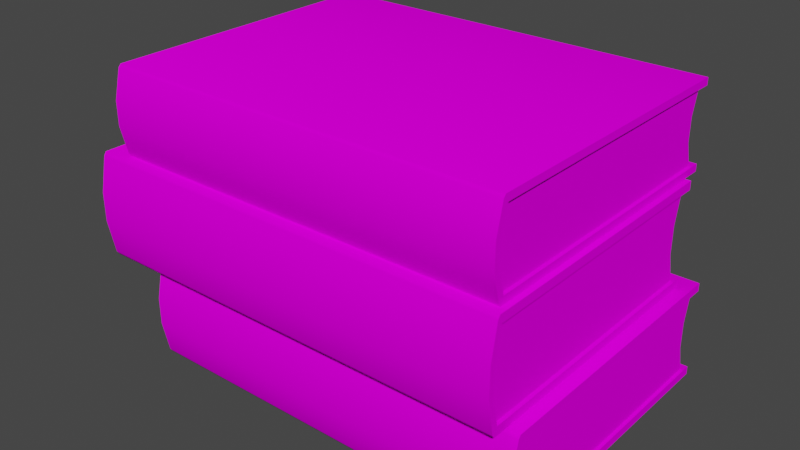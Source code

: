 # Source: 068_books_horizontal_reversed.blend  (saved by Blender 2.82.7; exported with 4.5.12 LTS)
import bpy
from mathutils import Matrix  # noqa: F401  (used for matrix-valued properties, if any)

bpy.ops.wm.read_factory_settings(use_empty=True)
scene = bpy.context.scene
scene.name = 'Scene'

# ---- collections
col_068_books_horizontal_reversed = bpy.data.collections.new('068_books_horizontal_reversed'); scene.collection.children.link(col_068_books_horizontal_reversed)

# ---- images (referenced by path relative to the original .blend; pixels are not part of the script)
import os
ASSET_DIR = os.environ.get("B2B_ASSET_DIR", "")  # directory of the original .blend (textures are referenced by path, not embedded)
HERE = os.path.dirname(os.path.abspath(__file__))  # packed textures are extracted next to this script under _unpacked/

def load_image(name, relpath, width, height, colorspace="sRGB"):
    """Load a texture the original file referenced (path relative to the .blend, or extracted next to this script)."""
    p = next((c for c in (os.path.join(HERE, relpath), os.path.join(ASSET_DIR, relpath)) if relpath and os.path.exists(c)), "")
    if p:
        img = bpy.data.images.load(p, check_existing=True)
        img.name = name
    else:  # same state as the original file: an image datablock whose file is absent (Cycles renders it pink)
        img = bpy.data.images.new(name, width, height)
        img.source = "FILE"
        img.filepath = "//" + (relpath or name)
    img.colorspace_settings.name = colorspace
    return img
img_books_png = load_image('Books.png', 'Textures/Books.png', 1024, 1024, 'sRGB')

# ---- materials (node trees are filled in below, after node groups)
mat_paper_001 = bpy.data.materials.new('paper.001')
mat_paper_001.use_transparent_shadow = False
mat_cover_005 = bpy.data.materials.new('cover.005')
mat_cover_005.use_transparent_shadow = False
mat_bookstextured = bpy.data.materials.new('BooksTextured')
mat_bookstextured.use_transparent_shadow = False

# ---- node groups
ng_auto_smooth = bpy.data.node_groups.new('Auto Smooth', 'GeometryNodeTree')
_s = ng_auto_smooth.interface.new_socket(name='Geometry', in_out='OUTPUT', socket_type='NodeSocketGeometry')
_s = ng_auto_smooth.interface.new_socket(name='Geometry', in_out='INPUT', socket_type='NodeSocketGeometry')
_s = ng_auto_smooth.interface.new_socket(name='Angle', in_out='INPUT', socket_type='NodeSocketFloat')
_s.subtype = 'ANGLE'
_s.min_value = 0.0
_s.max_value = 3.142
ng_auto_smooth.is_modifier = True
_N = ng_auto_smooth.nodes; _L = ng_auto_smooth.links
n0 = _N.new('NodeGroupOutput'); n0.name = 'Group Output'; n0.location = (480, -100)
n1 = _N.new('NodeGroupInput'); n1.name = 'Group Input'; n1.location = (-420, -300)
n2 = _N.new('NodeGroupInput'); n2.name = 'Group Input.001'; n2.location = (-60, -100)
n3 = _N.new('GeometryNodeSetShadeSmooth'); n3.name = 'Set Shade Smooth'; n3.location = (120, -100)
n3.domain = 'EDGE'
n4 = _N.new('GeometryNodeSetShadeSmooth'); n4.name = 'Set Shade Smooth.001'; n4.location = (300, -100)
n5 = _N.new('GeometryNodeInputMeshEdgeAngle'); n5.name = 'Edge Angle'; n5.location = (-420, -220)
n6 = _N.new('GeometryNodeInputEdgeSmooth'); n6.name = 'Is Edge Smooth'; n6.location = (-60, -160)
n7 = _N.new('GeometryNodeInputShadeSmooth'); n7.name = 'Is Face Smooth'; n7.location = (-240, -340)
n8 = _N.new('FunctionNodeBooleanMath'); n8.name = 'Boolean Math'; n8.location = (-60, -220)
n9 = _N.new('FunctionNodeCompare'); n9.name = 'Compare'; n9.location = (-240, -180)
n9.operation = 'LESS_EQUAL'
_L.new(n5.outputs[0], n9.inputs[0])
_L.new(n4.outputs[0], n0.inputs[0])
_L.new(n1.outputs[1], n9.inputs[1])
_L.new(n9.outputs[0], n8.inputs[0])
_L.new(n7.outputs[0], n8.inputs[1])
_L.new(n2.outputs[0], n3.inputs[0])
_L.new(n6.outputs[0], n3.inputs[1])
_L.new(n3.outputs[0], n4.inputs[0])
_L.new(n8.outputs[0], n3.inputs[2])
n0.is_active_output = True

# ---- material node trees
mat_paper_001.use_nodes = True; mat_paper_001.node_tree.nodes.clear()
_N = mat_paper_001.node_tree.nodes; _L = mat_paper_001.node_tree.links
n0 = _N.new('ShaderNodeOutputMaterial'); n0.name = 'Material Output'; n0.location = (300, 300)
n1 = _N.new('ShaderNodeBsdfPrincipled'); n1.name = 'Principled BSDF'; n1.location = (10, 300)
n1.distribution = 'GGX'
n1.subsurface_method = 'BURLEY'
n1.inputs[0].default_value = (0.855, 0.855, 0.855, 1.0)
n1.inputs[3].default_value = 1.45
n1.inputs[27].default_value = (0.0, 0.0, 0.0, 1.0)
n1.inputs[28].default_value = 1.0
_L.new(n1.outputs[0], n0.inputs[0])
n0.is_active_output = True
mat_cover_005.use_nodes = True; mat_cover_005.node_tree.nodes.clear()
_N = mat_cover_005.node_tree.nodes; _L = mat_cover_005.node_tree.links
n0 = _N.new('ShaderNodeOutputMaterial'); n0.name = 'Material Output'; n0.location = (300, 300)
n1 = _N.new('ShaderNodeBsdfPrincipled'); n1.name = 'Principled BSDF'; n1.location = (10, 300)
n1.distribution = 'GGX'
n1.subsurface_method = 'BURLEY'
n1.inputs[0].default_value = (0.016, 0.0137, 0.01161, 1.0)
n1.inputs[3].default_value = 1.45
n1.inputs[27].default_value = (0.0, 0.0, 0.0, 1.0)
n1.inputs[28].default_value = 1.0
_L.new(n1.outputs[0], n0.inputs[0])
n0.is_active_output = True
mat_bookstextured.use_nodes = True; mat_bookstextured.node_tree.nodes.clear()
_N = mat_bookstextured.node_tree.nodes; _L = mat_bookstextured.node_tree.links
n0 = _N.new('ShaderNodeOutputMaterial'); n0.name = 'Material Output'; n0.location = (300, 300)
n1 = _N.new('ShaderNodeBsdfPrincipled'); n1.name = 'Principled BSDF'; n1.location = (10, 300)
n1.distribution = 'GGX'
n1.subsurface_method = 'BURLEY'
n1.inputs[3].default_value = 1.45
n1.inputs[13].default_value = 0.0
n1.inputs[27].default_value = (0.0, 0.0, 0.0, 1.0)
n1.inputs[28].default_value = 1.0
n2 = _N.new('ShaderNodeTexImage'); n2.name = 'Image Texture'; n2.location = (-280, 275)
n2.image = img_books_png
_L.new(n1.outputs[0], n0.inputs[0])
_L.new(n2.outputs[0], n1.inputs[0])
n0.is_active_output = True

# ---- world
world_world = bpy.data.worlds.new('World'); scene.world = world_world
world_world.use_nodes = True; world_world.node_tree.nodes.clear()
_N = world_world.node_tree.nodes; _L = world_world.node_tree.links
n0 = _N.new('ShaderNodeOutputWorld'); n0.name = 'World Output'; n0.location = (300, 300)
n1 = _N.new('ShaderNodeBackground'); n1.name = 'Background'; n1.location = (10, 300)
n1.inputs[0].default_value = (0.05088, 0.05088, 0.05088, 1.0)
_L.new(n1.outputs[0], n0.inputs[0])
n0.is_active_output = True
world_world.color = (0.05088, 0.05088, 0.05088)
world_world.use_sun_shadow = False
world_world.sun_shadow_jitter_overblur = 0.0

# ---- meshes
me_plane_028 = bpy.data.meshes.new('Plane.028')
me_plane_028.from_pydata([(0.01117, 0.2202, 0.6721), (0.01117, 0.2202, -1.558e-05), (0.01117, -0.2697, 0.6721), (0.01117, -0.2697, -3.876e-10), (0.1226, 0.2202, 0.6721), (0.1226, 0.2202, -1.555e-05), (0.1226, -0.2697, 0.6721), (0.1226, -0.2697, 2.315e-08), (-3.252e-06, -0.2697, 0.6721), (-3.125e-06, -0.2697, -2.747e-09), (0.1338, -0.2697, 0.6721), (0.1338, -0.2697, 2.551e-08), (0.01195, -0.2535, 0.6674), (0.1218, -0.2535, 0.6674), (0.1218, -0.2535, 0.004686), (0.01195, -0.2535, 0.004686), (0.01195, 0.2203, 0.6674), (0.01195, 0.2203, 0.004686), (0.1218, 0.2203, 0.6674), (0.1218, 0.2203, 0.004686), (-3.252e-06, 0.226, 0.6721), (0.00447, 0.2299, 0.6721), (0.01117, 0.2202, 0.6721), (0.00447, 0.2299, -1.802e-09), (-3.321e-06, 0.226, -2.747e-09), (0.01117, 0.2202, -1.558e-05), (0.1293, 0.2299, 0.6721), (0.1338, 0.226, 0.6721), (0.1226, 0.2202, 0.6721), (0.1338, 0.226, 2.551e-08), (0.1293, 0.2299, 2.457e-08), (0.1226, 0.2202, -1.555e-05), (0.04831, 0.2317, -1.557e-05), (0.08546, 0.2317, -1.556e-05), (0.08546, 0.2317, 0.6721), (0.04831, 0.2317, 0.6721), (0.04857, -0.2421, 0.6674), (0.0852, -0.2421, 0.6674), (0.0852, -0.2421, 0.004686), (0.04857, -0.2421, 0.004686), (0.04857, 0.2318, 0.004686), (0.0852, 0.2318, 0.004686), (0.0852, 0.2318, 0.6674), (0.04857, 0.2318, 0.6674), (0.04831, 0.2414, 0.6721), (0.04831, 0.2414, 7.459e-09), (0.08546, 0.2414, 0.6721), (0.08546, 0.2414, 1.531e-08), (-3.188e-06, -0.2697, 0.336), (0.1338, -0.2697, 0.336), (0.01117, -0.2697, 0.336), (0.1226, -0.2697, 0.336), (0.01195, -0.2535, 0.336), (0.1218, -0.2535, 0.336), (-3.287e-06, 0.226, 0.336), (0.00447, 0.2299, 0.336), (0.1293, 0.2299, 0.336), (0.1338, 0.226, 0.336), (0.04857, -0.2421, 0.336), (0.0852, -0.2421, 0.336), (0.04831, 0.2414, 0.336), (0.08546, 0.2414, 0.336)], [], [(61, 56, 30, 47), (5, 31, 29, 11, 7), (50, 52, 12, 2), (44, 21, 22, 0, 35), (7, 14, 19, 5), (32, 40, 17, 1), (54, 24, 9, 48), (33, 47, 30, 31, 5), (50, 48, 9, 3), (57, 49, 11, 29), (51, 49, 10, 6), (6, 10, 27, 28, 4), (3, 9, 24, 25, 1), (59, 53, 13, 37), (41, 19, 14, 38), (37, 13, 18, 42), (2, 12, 16, 0), (34, 42, 18, 4), (51, 53, 14, 7), (4, 18, 13, 6), (1, 17, 15, 3), (20, 22, 21), (23, 25, 24), (26, 28, 27), (29, 31, 30), (54, 55, 23, 24), (56, 57, 29, 30), (0, 22, 20, 8, 2), (0, 16, 43, 35), (35, 43, 42, 34), (12, 36, 43, 16), (36, 37, 42, 43), (17, 40, 39, 15), (40, 41, 38, 39), (52, 58, 36, 12), (58, 59, 37, 36), (5, 19, 41, 33), (33, 41, 40, 32), (55, 60, 45, 23), (34, 46, 44, 35), (1, 25, 23, 45, 32), (60, 61, 47, 45), (4, 28, 26, 46, 34), (32, 45, 47, 33), (44, 46, 61, 60), (21, 44, 60, 55), (39, 38, 59, 58), (15, 39, 58, 52), (26, 27, 57, 56), (20, 21, 55, 54), (6, 13, 53, 51), (38, 14, 53, 59), (7, 11, 49, 51), (27, 10, 49, 57), (2, 8, 48, 50), (20, 54, 48, 8), (3, 15, 52, 50), (46, 26, 56, 61)])
me_plane_028.polygons.foreach_set('use_smooth', [True] * 58)
me_plane_028.polygons.foreach_set('material_index', [2, 2, 2, 2, 2, 2, 2, 2, 2, 2, 2, 2, 2, 2, 2, 2, 2, 2, 2, 2, 2, 2, 2, 2, 2, 2, 2, 2, 2, 2, 2, 2, 2, 2, 2, 2, 2, 2, 2, 2, 2, 2, 2, 2, 2, 2, 2, 2, 2, 2, 2, 2, 2, 2, 2, 2, 2, 2])
_k = set([(0, 2), (0, 16), (0, 22), (0, 35), (1, 3), (1, 17), (1, 25), (1, 32), (2, 8), (2, 50), (3, 9), (3, 50), (4, 6), (4, 18), (4, 28), (4, 34), (5, 7), (5, 19), (5, 31), (5, 33), (6, 10), (6, 51), (7, 11), (7, 51), (8, 20), (8, 48), (9, 24), (9, 48), (10, 27), (10, 49), (11, 29), (11, 49), (12, 16), (12, 36), (12, 52), (13, 18), (13, 37), (13, 53), (14, 19), (14, 38), (14, 53), (15, 17), (15, 39), (15, 52), (16, 43), (17, 40), (18, 42), (19, 41), (20, 21), (21, 44), (23, 24), (23, 45), (26, 27), (26, 46), (29, 30), (30, 47), (32, 33), (32, 40), (33, 41), (34, 35), (34, 42), (35, 43), (36, 37), (38, 39), (40, 41), (42, 43), (44, 46), (45, 47)])
me_plane_028.attributes.new('sharp_edge', 'BOOLEAN', 'EDGE').data.foreach_set('value', [ (min(e.vertices), max(e.vertices)) in _k for e in me_plane_028.edges])
_uv = me_plane_028.uv_layers.new(name='UVMap')
_uv.uv.foreach_set('vector', [0.254, 0.7512, 0.3248, 0.7512, 0.3248, 0.874, 0.254, 0.874, 0.5116, 0.7961, 0.5116, 0.7961, 0.5075, 0.7925, 0.8528, 0.7925, 0.8528, 0.7961, 0.7895, 0.8474, 0.7895, 0.8418, 0.2965, 0.8418, 0.2895, 0.8474, 0.6323, 0.8358, 0.7238, 0.8355, 0.7098, 0.8316, 0.7098, 0.8316, 0.6323, 0.8318, 0.5722, 0.874, 0.5502, 0.8723, 0.006497, 0.8723, 0.006693, 0.874, 0.1941, 0.874, 0.1945, 0.8723, 0.1354, 0.8723, 0.1341, 0.874, 0.3049, 0.7512, 0.3049, 0.874, 0.9803, 0.874, 0.9803, 0.7512, 0.5547, 0.8318, 0.5547, 0.8358, 0.4632, 0.8355, 0.4772, 0.8316, 0.4772, 0.8316, 0.6748, 0.8319, 0.6748, 0.8355, 0.4192, 0.8355, 0.4192, 0.8319, 0.3042, 0.7512, 0.9796, 0.7512, 0.9796, 0.874, 0.3042, 0.874, 0.6748, 0.7961, 0.6748, 0.7925, 0.9305, 0.7925, 0.9305, 0.7961, 0.8528, 0.7961, 0.8528, 0.7925, 0.5075, 0.7925, 0.5116, 0.7961, 0.5116, 0.7961, 0.8528, 0.8319, 0.8528, 0.8355, 0.5075, 0.8355, 0.5116, 0.8319, 0.5116, 0.8319, 0.9986, 0.07783, 0.9986, 0.114, 0.3229, 0.114, 0.3229, 0.07783, 0.01329, 0.04625, 0.03646, 0.01011, 0.9935, 0.01011, 0.9704, 0.04625, 0.9704, 0.04625, 0.9935, 0.01011, 0.03646, 0.01011, 0.01329, 0.04625, 0.5722, 0.8742, 0.5502, 0.8725, 0.006497, 0.8725, 0.006693, 0.8742, 0.254, 0.8742, 0.2536, 0.8725, 0.3128, 0.8725, 0.314, 0.8742, 0.7921, 0.8474, 0.792, 0.8418, 0.2972, 0.8418, 0.2902, 0.8474, 0.006693, 0.8742, 0.006497, 0.8725, 0.5502, 0.8725, 0.5722, 0.8742, 0.006693, 0.874, 0.006497, 0.8723, 0.5502, 0.8723, 0.5722, 0.874, 0.7331, 0.8339, 0.7098, 0.8316, 0.7238, 0.8355, 0.7238, 0.8355, 0.7098, 0.8316, 0.7331, 0.8339, 0.4632, 0.8355, 0.4772, 0.8316, 0.4539, 0.8339, 0.4539, 0.8339, 0.4772, 0.8316, 0.4632, 0.8355, 0.1161, 0.7512, 0.1233, 0.7512, 0.1233, 0.874, 0.1161, 0.874, 0.3248, 0.7512, 0.332, 0.7512, 0.332, 0.874, 0.3248, 0.874, 0.5116, 0.8319, 0.5116, 0.8319, 0.5075, 0.8355, 0.8528, 0.8355, 0.8528, 0.8319, 0.1341, 0.8742, 0.1354, 0.8725, 0.1945, 0.8725, 0.1941, 0.8742, 0.1941, 0.8742, 0.1945, 0.8725, 0.2536, 0.8725, 0.254, 0.8742, 0.9935, 0.1185, 0.9704, 0.08238, 0.01329, 0.08238, 0.03646, 0.1185, 0.9704, 0.08238, 0.9704, 0.04625, 0.01329, 0.04625, 0.01329, 0.08238, 0.03646, 0.1185, 0.01329, 0.08238, 0.9704, 0.08238, 0.9935, 0.1185, 0.01329, 0.08238, 0.01329, 0.04625, 0.9704, 0.04625, 0.9704, 0.08238, 0.9986, 0.005564, 0.9986, 0.0417, 0.3229, 0.0417, 0.3229, 0.005564, 0.9986, 0.0417, 0.9986, 0.07783, 0.3229, 0.07783, 0.3229, 0.0417, 0.314, 0.874, 0.3128, 0.8723, 0.2536, 0.8723, 0.254, 0.874, 0.254, 0.874, 0.2536, 0.8723, 0.1945, 0.8723, 0.1941, 0.874, 0.1233, 0.7512, 0.1941, 0.7512, 0.1941, 0.874, 0.1233, 0.874, 0.5547, 0.8318, 0.5547, 0.8358, 0.6323, 0.8358, 0.6323, 0.8318, 0.7098, 0.8316, 0.7098, 0.8316, 0.7238, 0.8355, 0.6323, 0.8358, 0.6323, 0.8318, 0.1941, 0.7512, 0.254, 0.7512, 0.254, 0.874, 0.1941, 0.874, 0.4772, 0.8316, 0.4772, 0.8316, 0.4632, 0.8355, 0.5547, 0.8358, 0.5547, 0.8318, 0.6323, 0.8318, 0.6323, 0.8358, 0.5547, 0.8358, 0.5547, 0.8318, 0.1941, 0.8742, 0.254, 0.8742, 0.254, 0.7518, 0.1941, 0.7518, 0.1233, 0.8742, 0.1941, 0.8742, 0.1941, 0.7518, 0.1233, 0.7518, 0.3223, 0.08238, 0.3223, 0.04625, 0.9981, 0.04625, 0.9981, 0.08238, 0.3223, 0.1185, 0.3223, 0.08238, 0.9981, 0.08238, 0.9981, 0.1185, 0.3248, 0.8742, 0.332, 0.8742, 0.332, 0.7518, 0.3248, 0.7518, 0.1161, 0.8742, 0.1233, 0.8742, 0.1233, 0.7518, 0.1161, 0.7518, 0.2895, 0.8474, 0.2965, 0.8418, 0.7895, 0.8418, 0.7895, 0.8474, 0.3223, 0.04625, 0.3223, 0.01011, 0.9981, 0.01011, 0.9981, 0.04625, 0.4192, 0.7961, 0.4192, 0.7925, 0.6748, 0.7925, 0.6748, 0.7961, 0.3042, 0.8742, 0.9796, 0.8742, 0.9796, 0.7518, 0.3042, 0.7518, 0.9305, 0.8319, 0.9305, 0.8355, 0.6748, 0.8355, 0.6748, 0.8319, 0.3049, 0.8742, 0.3049, 0.7518, 0.9803, 0.7518, 0.9803, 0.8742, 0.2902, 0.8474, 0.2972, 0.8418, 0.792, 0.8418, 0.7921, 0.8474, 0.254, 0.8742, 0.3248, 0.8742, 0.3248, 0.7518, 0.254, 0.7518])
me_plane_028.materials.append(mat_paper_001)
me_plane_028.materials.append(mat_cover_005)
me_plane_028.materials.append(mat_bookstextured)
me_plane_028.use_remesh_fix_poles = True
me_plane_028.use_remesh_preserve_attributes = False
me_plane_028.use_mirror_vertex_groups = False
me_plane_028.update()
me_plane_027 = bpy.data.meshes.new('Plane.027')
me_plane_027.from_pydata([(0.01352, 0.2212, 0.7425), (0.01352, 0.2212, -1.721e-05), (0.01352, -0.2709, 0.7425), (0.01352, -0.2709, -4.283e-10), (0.1485, 0.2212, 0.7425), (0.1485, 0.2212, -1.718e-05), (0.1485, -0.2709, 0.7425), (0.1485, -0.2709, 2.558e-08), (-3.938e-06, -0.2709, 0.7425), (-3.785e-06, -0.2709, -3.035e-09), (0.162, -0.2709, 0.7425), (0.162, -0.2709, 2.819e-08), (0.01447, -0.2547, 0.7373), (0.1476, -0.2547, 0.7373), (0.1476, -0.2547, 0.005177), (0.01447, -0.2547, 0.005177), (0.01447, 0.2213, 0.7373), (0.01447, 0.2213, 0.005177), (0.1476, 0.2213, 0.7373), (0.1476, 0.2213, 0.005177), (-3.938e-06, 0.227, 0.7425), (0.005414, 0.231, 0.7425), (0.01352, 0.2212, 0.7425), (0.005414, 0.231, -1.991e-09), (-4.023e-06, 0.227, -3.035e-09), (0.01352, 0.2212, -1.721e-05), (0.1566, 0.231, 0.7425), (0.162, 0.227, 0.7425), (0.1485, 0.2212, 0.7425), (0.162, 0.227, 2.819e-08), (0.1566, 0.231, 2.714e-08), (0.1485, 0.2212, -1.718e-05), (0.05852, 0.2327, -1.72e-05), (0.1035, 0.2327, -1.719e-05), (0.1035, 0.2327, 0.7425), (0.05852, 0.2327, 0.7425), (0.05883, -0.2432, 0.7373), (0.1032, -0.2432, 0.7373), (0.1032, -0.2432, 0.005177), (0.05883, -0.2432, 0.005177), (0.05883, 0.2328, 0.005177), (0.1032, 0.2328, 0.005177), (0.1032, 0.2328, 0.7373), (0.05883, 0.2328, 0.7373), (0.05852, 0.2425, 0.7425), (0.05852, 0.2425, 8.241e-09), (0.1035, 0.2425, 0.7425), (0.1035, 0.2425, 1.691e-08), (-3.861e-06, -0.2709, 0.3712), (0.162, -0.2709, 0.3712), (0.01352, -0.2709, 0.3712), (0.1485, -0.2709, 0.3712), (0.01447, -0.2547, 0.3712), (0.1476, -0.2547, 0.3712), (-3.981e-06, 0.227, 0.3712), (0.005414, 0.231, 0.3712), (0.1566, 0.231, 0.3712), (0.162, 0.227, 0.3712), (0.05883, -0.2432, 0.3712), (0.1032, -0.2432, 0.3712), (0.05852, 0.2425, 0.3712), (0.1035, 0.2425, 0.3712)], [], [(61, 56, 30, 47), (5, 31, 29, 11, 7), (50, 52, 12, 2), (44, 21, 22, 0, 35), (7, 14, 19, 5), (32, 40, 17, 1), (54, 24, 9, 48), (33, 47, 30, 31, 5), (50, 48, 9, 3), (57, 49, 11, 29), (51, 49, 10, 6), (6, 10, 27, 28, 4), (3, 9, 24, 25, 1), (59, 53, 13, 37), (41, 19, 14, 38), (37, 13, 18, 42), (2, 12, 16, 0), (34, 42, 18, 4), (51, 53, 14, 7), (4, 18, 13, 6), (1, 17, 15, 3), (20, 22, 21), (23, 25, 24), (26, 28, 27), (29, 31, 30), (54, 55, 23, 24), (56, 57, 29, 30), (0, 22, 20, 8, 2), (0, 16, 43, 35), (35, 43, 42, 34), (12, 36, 43, 16), (36, 37, 42, 43), (17, 40, 39, 15), (40, 41, 38, 39), (52, 58, 36, 12), (58, 59, 37, 36), (5, 19, 41, 33), (33, 41, 40, 32), (55, 60, 45, 23), (34, 46, 44, 35), (1, 25, 23, 45, 32), (60, 61, 47, 45), (4, 28, 26, 46, 34), (32, 45, 47, 33), (44, 46, 61, 60), (21, 44, 60, 55), (39, 38, 59, 58), (15, 39, 58, 52), (26, 27, 57, 56), (20, 21, 55, 54), (6, 13, 53, 51), (38, 14, 53, 59), (7, 11, 49, 51), (27, 10, 49, 57), (2, 8, 48, 50), (20, 54, 48, 8), (3, 15, 52, 50), (46, 26, 56, 61)])
me_plane_027.polygons.foreach_set('use_smooth', [True] * 58)
me_plane_027.polygons.foreach_set('material_index', [2, 2, 2, 2, 2, 2, 2, 2, 2, 2, 2, 2, 2, 2, 2, 2, 2, 2, 2, 2, 2, 2, 2, 2, 2, 2, 2, 2, 2, 2, 2, 2, 2, 2, 2, 2, 2, 2, 2, 2, 2, 2, 2, 2, 2, 2, 2, 2, 2, 2, 2, 2, 2, 2, 2, 2, 2, 2])
_k = set([(0, 2), (0, 16), (0, 22), (0, 35), (1, 3), (1, 17), (1, 25), (1, 32), (2, 8), (2, 50), (3, 9), (3, 50), (4, 6), (4, 18), (4, 28), (4, 34), (5, 7), (5, 19), (5, 31), (5, 33), (6, 10), (6, 51), (7, 11), (7, 51), (8, 20), (8, 48), (9, 24), (9, 48), (10, 27), (10, 49), (11, 29), (11, 49), (12, 16), (12, 36), (12, 52), (13, 18), (13, 37), (13, 53), (14, 19), (14, 38), (14, 53), (15, 17), (15, 39), (15, 52), (16, 43), (17, 40), (18, 42), (19, 41), (20, 21), (21, 44), (23, 24), (23, 45), (26, 27), (26, 46), (29, 30), (30, 47), (32, 33), (32, 40), (33, 41), (34, 35), (34, 42), (35, 43), (36, 37), (38, 39), (40, 41), (42, 43), (44, 46), (45, 47)])
me_plane_027.attributes.new('sharp_edge', 'BOOLEAN', 'EDGE').data.foreach_set('value', [ (min(e.vertices), max(e.vertices)) in _k for e in me_plane_027.edges])
_uv = me_plane_027.uv_layers.new(name='UVMap')
_uv.uv.foreach_set('vector', [0.254, 0.6263, 0.3248, 0.6263, 0.3248, 0.7491, 0.254, 0.7491, 0.5116, 0.6713, 0.5116, 0.6713, 0.5075, 0.6677, 0.8528, 0.6677, 0.8528, 0.6713, 0.7895, 0.7225, 0.7895, 0.717, 0.2965, 0.717, 0.2895, 0.7225, 0.6323, 0.7109, 0.7238, 0.7106, 0.7098, 0.7067, 0.7098, 0.7067, 0.6323, 0.707, 0.5722, 0.7491, 0.5502, 0.7474, 0.006497, 0.7474, 0.006693, 0.7491, 0.1941, 0.7491, 0.1945, 0.7474, 0.1354, 0.7474, 0.1341, 0.7491, 0.3049, 0.6263, 0.3049, 0.7491, 0.9803, 0.7491, 0.9803, 0.6263, 0.5547, 0.707, 0.5547, 0.7109, 0.4632, 0.7106, 0.4772, 0.7067, 0.4772, 0.7067, 0.6748, 0.7071, 0.6748, 0.7106, 0.4192, 0.7106, 0.4192, 0.7071, 0.3042, 0.6263, 0.9796, 0.6263, 0.9796, 0.7491, 0.3042, 0.7491, 0.6748, 0.6713, 0.6748, 0.6677, 0.9305, 0.6677, 0.9305, 0.6713, 0.8528, 0.6713, 0.8528, 0.6677, 0.5075, 0.6677, 0.5116, 0.6713, 0.5116, 0.6713, 0.8528, 0.7071, 0.8528, 0.7106, 0.5075, 0.7106, 0.5116, 0.7071, 0.5116, 0.7071, 0.9986, 0.07783, 0.9986, 0.114, 0.3229, 0.114, 0.3229, 0.07783, 0.01329, 0.04625, 0.03646, 0.01011, 0.9935, 0.01011, 0.9704, 0.04625, 0.9704, 0.04625, 0.9935, 0.01011, 0.03646, 0.01011, 0.01329, 0.04625, 0.5722, 0.7493, 0.5502, 0.7476, 0.006497, 0.7476, 0.006693, 0.7493, 0.254, 0.7493, 0.2536, 0.7476, 0.3128, 0.7476, 0.314, 0.7493, 0.7921, 0.7225, 0.792, 0.717, 0.2972, 0.717, 0.2902, 0.7225, 0.006693, 0.7493, 0.006497, 0.7476, 0.5502, 0.7476, 0.5722, 0.7493, 0.006693, 0.7491, 0.006497, 0.7474, 0.5502, 0.7474, 0.5722, 0.7491, 0.7331, 0.709, 0.7098, 0.7067, 0.7238, 0.7106, 0.7238, 0.7106, 0.7098, 0.7067, 0.7331, 0.709, 0.4632, 0.7106, 0.4772, 0.7067, 0.4539, 0.709, 0.4539, 0.709, 0.4772, 0.7067, 0.4632, 0.7106, 0.1161, 0.6263, 0.1233, 0.6263, 0.1233, 0.7491, 0.1161, 0.7491, 0.3248, 0.6263, 0.332, 0.6263, 0.332, 0.7491, 0.3248, 0.7491, 0.5116, 0.7071, 0.5116, 0.7071, 0.5075, 0.7106, 0.8528, 0.7106, 0.8528, 0.7071, 0.1341, 0.7493, 0.1354, 0.7476, 0.1945, 0.7476, 0.1941, 0.7493, 0.1941, 0.7493, 0.1945, 0.7476, 0.2536, 0.7476, 0.254, 0.7493, 0.9935, 0.1185, 0.9704, 0.08238, 0.01329, 0.08238, 0.03646, 0.1185, 0.9704, 0.08238, 0.9704, 0.04625, 0.01329, 0.04625, 0.01329, 0.08238, 0.03646, 0.1185, 0.01329, 0.08238, 0.9704, 0.08238, 0.9935, 0.1185, 0.01329, 0.08238, 0.01329, 0.04625, 0.9704, 0.04625, 0.9704, 0.08238, 0.9986, 0.005564, 0.9986, 0.0417, 0.3229, 0.0417, 0.3229, 0.005564, 0.9986, 0.0417, 0.9986, 0.07783, 0.3229, 0.07783, 0.3229, 0.0417, 0.314, 0.7491, 0.3128, 0.7474, 0.2536, 0.7474, 0.254, 0.7491, 0.254, 0.7491, 0.2536, 0.7474, 0.1945, 0.7474, 0.1941, 0.7491, 0.1233, 0.6263, 0.1941, 0.6263, 0.1941, 0.7491, 0.1233, 0.7491, 0.5547, 0.707, 0.5547, 0.7109, 0.6323, 0.7109, 0.6323, 0.707, 0.7098, 0.7067, 0.7098, 0.7067, 0.7238, 0.7106, 0.6323, 0.7109, 0.6323, 0.707, 0.1941, 0.6263, 0.254, 0.6263, 0.254, 0.7491, 0.1941, 0.7491, 0.4772, 0.7067, 0.4772, 0.7067, 0.4632, 0.7106, 0.5547, 0.7109, 0.5547, 0.707, 0.6323, 0.707, 0.6323, 0.7109, 0.5547, 0.7109, 0.5547, 0.707, 0.1941, 0.7493, 0.254, 0.7493, 0.254, 0.6269, 0.1941, 0.6269, 0.1233, 0.7493, 0.1941, 0.7493, 0.1941, 0.6269, 0.1233, 0.6269, 0.3223, 0.08238, 0.3223, 0.04625, 0.9981, 0.04625, 0.9981, 0.08238, 0.3223, 0.1185, 0.3223, 0.08238, 0.9981, 0.08238, 0.9981, 0.1185, 0.3248, 0.7493, 0.332, 0.7493, 0.332, 0.6269, 0.3248, 0.6269, 0.1161, 0.7493, 0.1233, 0.7493, 0.1233, 0.6269, 0.1161, 0.6269, 0.2895, 0.7225, 0.2965, 0.717, 0.7895, 0.717, 0.7895, 0.7225, 0.3223, 0.04625, 0.3223, 0.01011, 0.9981, 0.01011, 0.9981, 0.04625, 0.4192, 0.6713, 0.4192, 0.6677, 0.6748, 0.6677, 0.6748, 0.6713, 0.3042, 0.7493, 0.9796, 0.7493, 0.9796, 0.6269, 0.3042, 0.6269, 0.9305, 0.7071, 0.9305, 0.7106, 0.6748, 0.7106, 0.6748, 0.7071, 0.3049, 0.7493, 0.3049, 0.6269, 0.9803, 0.6269, 0.9803, 0.7493, 0.2902, 0.7225, 0.2972, 0.717, 0.792, 0.717, 0.7921, 0.7225, 0.254, 0.7493, 0.3248, 0.7493, 0.3248, 0.6269, 0.254, 0.6269])
me_plane_027.materials.append(mat_paper_001)
me_plane_027.materials.append(mat_cover_005)
me_plane_027.materials.append(mat_bookstextured)
me_plane_027.use_remesh_fix_poles = True
me_plane_027.use_remesh_preserve_attributes = False
me_plane_027.use_mirror_vertex_groups = False
me_plane_027.update()
me_plane_029 = bpy.data.meshes.new('Plane.029')
me_plane_029.from_pydata([(0.01127, 0.2194, 0.6232), (0.01127, 0.2194, -1.444e-05), (0.01127, -0.2688, 0.6232), (0.01127, -0.2688, -3.594e-10), (0.1237, 0.2194, 0.6232), (0.1237, 0.2194, -1.442e-05), (0.1237, -0.2688, 0.6232), (0.1237, -0.2688, 2.147e-08), (-3.281e-06, -0.2688, 0.6232), (-3.152e-06, -0.2688, -2.547e-09), (0.135, -0.2688, 0.6232), (0.135, -0.2688, 2.366e-08), (0.01205, -0.2527, 0.6188), (0.1229, -0.2527, 0.6188), (0.1229, -0.2527, 0.004345), (0.01205, -0.2527, 0.004345), (0.01205, 0.2196, 0.6188), (0.01205, 0.2196, 0.004345), (0.1229, 0.2196, 0.6188), (0.1229, 0.2196, 0.004345), (-3.281e-06, 0.2253, 0.6232), (0.00451, 0.2291, 0.6232), (0.01127, 0.2194, 0.6232), (0.00451, 0.2291, -1.671e-09), (-3.351e-06, 0.2253, -2.547e-09), (0.01127, 0.2194, -1.444e-05), (0.1305, 0.2291, 0.6232), (0.135, 0.2253, 0.6232), (0.1237, 0.2194, 0.6232), (0.135, 0.2253, 2.366e-08), (0.1305, 0.2291, 2.278e-08), (0.1237, 0.2194, -1.442e-05), (0.04874, 0.2309, -1.444e-05), (0.08622, 0.2309, -1.443e-05), (0.08622, 0.2309, 0.6232), (0.04874, 0.2309, 0.6232), (0.04901, -0.2413, 0.6188), (0.08596, -0.2413, 0.6188), (0.08596, -0.2413, 0.004345), (0.04901, -0.2413, 0.004345), (0.04901, 0.231, 0.004345), (0.08596, 0.231, 0.004345), (0.08596, 0.231, 0.6188), (0.04901, 0.231, 0.6188), (0.04874, 0.2406, 0.6232), (0.04874, 0.2406, 6.916e-09), (0.08622, 0.2406, 0.6232), (0.08622, 0.2406, 1.419e-08), (-3.217e-06, -0.2688, 0.3116), (0.135, -0.2688, 0.3116), (0.01127, -0.2688, 0.3116), (0.1237, -0.2688, 0.3116), (0.01205, -0.2527, 0.3116), (0.1229, -0.2527, 0.3116), (-3.316e-06, 0.2253, 0.3116), (0.00451, 0.2291, 0.3116), (0.1305, 0.2291, 0.3116), (0.135, 0.2253, 0.3116), (0.04901, -0.2413, 0.3116), (0.08596, -0.2413, 0.3116), (0.04874, 0.2406, 0.3116), (0.08622, 0.2406, 0.3116)], [], [(61, 56, 30, 47), (5, 31, 29, 11, 7), (50, 52, 12, 2), (44, 21, 22, 0, 35), (7, 14, 19, 5), (32, 40, 17, 1), (54, 24, 9, 48), (33, 47, 30, 31, 5), (50, 48, 9, 3), (57, 49, 11, 29), (51, 49, 10, 6), (6, 10, 27, 28, 4), (3, 9, 24, 25, 1), (59, 53, 13, 37), (41, 19, 14, 38), (37, 13, 18, 42), (2, 12, 16, 0), (34, 42, 18, 4), (51, 53, 14, 7), (4, 18, 13, 6), (1, 17, 15, 3), (20, 22, 21), (23, 25, 24), (26, 28, 27), (29, 31, 30), (54, 55, 23, 24), (56, 57, 29, 30), (0, 22, 20, 8, 2), (0, 16, 43, 35), (35, 43, 42, 34), (12, 36, 43, 16), (36, 37, 42, 43), (17, 40, 39, 15), (40, 41, 38, 39), (52, 58, 36, 12), (58, 59, 37, 36), (5, 19, 41, 33), (33, 41, 40, 32), (55, 60, 45, 23), (34, 46, 44, 35), (1, 25, 23, 45, 32), (60, 61, 47, 45), (4, 28, 26, 46, 34), (32, 45, 47, 33), (44, 46, 61, 60), (21, 44, 60, 55), (39, 38, 59, 58), (15, 39, 58, 52), (26, 27, 57, 56), (20, 21, 55, 54), (6, 13, 53, 51), (38, 14, 53, 59), (7, 11, 49, 51), (27, 10, 49, 57), (2, 8, 48, 50), (20, 54, 48, 8), (3, 15, 52, 50), (46, 26, 56, 61)])
me_plane_029.polygons.foreach_set('use_smooth', [True] * 58)
me_plane_029.polygons.foreach_set('material_index', [2, 2, 2, 2, 2, 2, 2, 2, 2, 2, 2, 2, 2, 2, 2, 2, 2, 2, 2, 2, 2, 2, 2, 2, 2, 2, 2, 2, 2, 2, 2, 2, 2, 2, 2, 2, 2, 2, 2, 2, 2, 2, 2, 2, 2, 2, 2, 2, 2, 2, 2, 2, 2, 2, 2, 2, 2, 2])
_k = set([(0, 2), (0, 16), (0, 22), (0, 35), (1, 3), (1, 17), (1, 25), (1, 32), (2, 8), (2, 50), (3, 9), (3, 50), (4, 6), (4, 18), (4, 28), (4, 34), (5, 7), (5, 19), (5, 31), (5, 33), (6, 10), (6, 51), (7, 11), (7, 51), (8, 20), (8, 48), (9, 24), (9, 48), (10, 27), (10, 49), (11, 29), (11, 49), (12, 16), (12, 36), (12, 52), (13, 18), (13, 37), (13, 53), (14, 19), (14, 38), (14, 53), (15, 17), (15, 39), (15, 52), (16, 43), (17, 40), (18, 42), (19, 41), (20, 21), (21, 44), (23, 24), (23, 45), (26, 27), (26, 46), (29, 30), (30, 47), (32, 33), (32, 40), (33, 41), (34, 35), (34, 42), (35, 43), (36, 37), (38, 39), (40, 41), (42, 43), (44, 46), (45, 47)])
me_plane_029.attributes.new('sharp_edge', 'BOOLEAN', 'EDGE').data.foreach_set('value', [ (min(e.vertices), max(e.vertices)) in _k for e in me_plane_029.edges])
_uv = me_plane_029.uv_layers.new(name='UVMap')
_uv.uv.foreach_set('vector', [0.254, 0.8777, 0.3248, 0.8777, 0.3248, 0.9986, 0.254, 0.9986, 0.5116, 0.9208, 0.5116, 0.9208, 0.5075, 0.9172, 0.8528, 0.9172, 0.8528, 0.9208, 0.7895, 0.972, 0.7895, 0.9665, 0.2965, 0.9665, 0.2895, 0.972, 0.6323, 0.9604, 0.7238, 0.9601, 0.7098, 0.9562, 0.7098, 0.9562, 0.6323, 0.9565, 0.5722, 0.9986, 0.5502, 0.9969, 0.006497, 0.9969, 0.006693, 0.9987, 0.1941, 0.9987, 0.1945, 0.9969, 0.1354, 0.9969, 0.1341, 0.9987, 0.3049, 0.8777, 0.3049, 0.9986, 0.9803, 0.9986, 0.9803, 0.8777, 0.5547, 0.9565, 0.5547, 0.9604, 0.4632, 0.9601, 0.4772, 0.9562, 0.4772, 0.9562, 0.6748, 0.9566, 0.6748, 0.9602, 0.4192, 0.9602, 0.4192, 0.9566, 0.3042, 0.8777, 0.9796, 0.8777, 0.9796, 0.9986, 0.3042, 0.9986, 0.6748, 0.9208, 0.6748, 0.9172, 0.9305, 0.9172, 0.9305, 0.9208, 0.8528, 0.9208, 0.8528, 0.9172, 0.5075, 0.9172, 0.5116, 0.9208, 0.5116, 0.9208, 0.8528, 0.9566, 0.8528, 0.9602, 0.5075, 0.9602, 0.5116, 0.9566, 0.5116, 0.9566, 0.9986, 0.07783, 0.9986, 0.114, 0.3229, 0.114, 0.3229, 0.07783, 0.01329, 0.04625, 0.03646, 0.01011, 0.9935, 0.01011, 0.9704, 0.04625, 0.9704, 0.04625, 0.9935, 0.01011, 0.03646, 0.01011, 0.01329, 0.04625, 0.5722, 0.9988, 0.5502, 0.9971, 0.006497, 0.9971, 0.006693, 0.9988, 0.254, 0.9988, 0.2536, 0.9971, 0.3128, 0.9971, 0.314, 0.9988, 0.7921, 0.972, 0.792, 0.9665, 0.2972, 0.9665, 0.2902, 0.972, 0.006693, 0.9988, 0.006497, 0.9971, 0.5502, 0.9971, 0.5722, 0.9988, 0.006693, 0.9987, 0.006497, 0.9969, 0.5502, 0.9969, 0.5722, 0.9986, 0.7331, 0.9586, 0.7098, 0.9562, 0.7238, 0.9601, 0.7238, 0.9601, 0.7098, 0.9562, 0.7331, 0.9586, 0.4632, 0.9601, 0.4772, 0.9562, 0.4539, 0.9586, 0.4539, 0.9586, 0.4772, 0.9562, 0.4632, 0.9601, 0.1161, 0.8777, 0.1233, 0.8777, 0.1233, 0.9986, 0.1161, 0.9986, 0.3248, 0.8777, 0.332, 0.8777, 0.332, 0.9986, 0.3248, 0.9986, 0.5116, 0.9566, 0.5116, 0.9566, 0.5075, 0.9602, 0.8528, 0.9602, 0.8528, 0.9566, 0.1341, 0.9988, 0.1354, 0.9971, 0.1945, 0.9971, 0.1941, 0.9988, 0.1941, 0.9988, 0.1945, 0.9971, 0.2536, 0.9971, 0.254, 0.9988, 0.9935, 0.1185, 0.9704, 0.08238, 0.01329, 0.08238, 0.03646, 0.1185, 0.9704, 0.08238, 0.9704, 0.04625, 0.01329, 0.04625, 0.01329, 0.08238, 0.03646, 0.1185, 0.01329, 0.08238, 0.9704, 0.08238, 0.9935, 0.1185, 0.01329, 0.08238, 0.01329, 0.04625, 0.9704, 0.04625, 0.9704, 0.08238, 0.9986, 0.005564, 0.9986, 0.0417, 0.3229, 0.0417, 0.3229, 0.005564, 0.9986, 0.0417, 0.9986, 0.07783, 0.3229, 0.07783, 0.3229, 0.0417, 0.314, 0.9987, 0.3128, 0.9969, 0.2536, 0.9969, 0.254, 0.9987, 0.254, 0.9987, 0.2536, 0.9969, 0.1945, 0.9969, 0.1941, 0.9987, 0.1233, 0.8777, 0.1941, 0.8777, 0.1941, 0.9986, 0.1233, 0.9986, 0.5547, 0.9565, 0.5547, 0.9604, 0.6323, 0.9604, 0.6323, 0.9565, 0.7098, 0.9562, 0.7098, 0.9562, 0.7238, 0.9601, 0.6323, 0.9604, 0.6323, 0.9565, 0.1941, 0.8777, 0.254, 0.8777, 0.254, 0.9986, 0.1941, 0.9986, 0.4772, 0.9562, 0.4772, 0.9562, 0.4632, 0.9601, 0.5547, 0.9604, 0.5547, 0.9565, 0.6323, 0.9565, 0.6323, 0.9604, 0.5547, 0.9604, 0.5547, 0.9565, 0.1941, 0.9988, 0.254, 0.9988, 0.254, 0.8784, 0.1941, 0.8784, 0.1233, 0.9988, 0.1941, 0.9988, 0.1941, 0.8784, 0.1233, 0.8784, 0.3223, 0.08238, 0.3223, 0.04625, 0.9981, 0.04625, 0.9981, 0.08238, 0.3223, 0.1185, 0.3223, 0.08238, 0.9981, 0.08238, 0.9981, 0.1185, 0.3248, 0.9988, 0.332, 0.9988, 0.332, 0.8784, 0.3248, 0.8784, 0.1161, 0.9988, 0.1233, 0.9988, 0.1233, 0.8784, 0.1161, 0.8784, 0.2895, 0.972, 0.2965, 0.9665, 0.7895, 0.9665, 0.7895, 0.972, 0.3223, 0.04625, 0.3223, 0.01011, 0.9981, 0.01011, 0.9981, 0.04625, 0.4192, 0.9208, 0.4192, 0.9172, 0.6748, 0.9172, 0.6748, 0.9208, 0.3042, 0.9988, 0.9796, 0.9988, 0.9796, 0.8784, 0.3042, 0.8784, 0.9305, 0.9566, 0.9305, 0.9602, 0.6748, 0.9602, 0.6748, 0.9566, 0.3049, 0.9988, 0.3049, 0.8784, 0.9803, 0.8784, 0.9803, 0.9988, 0.2902, 0.972, 0.2972, 0.9665, 0.792, 0.9665, 0.7921, 0.972, 0.254, 0.9988, 0.3248, 0.9988, 0.3248, 0.8784, 0.254, 0.8784])
me_plane_029.materials.append(mat_paper_001)
me_plane_029.materials.append(mat_cover_005)
me_plane_029.materials.append(mat_bookstextured)
me_plane_029.use_remesh_fix_poles = True
me_plane_029.use_remesh_preserve_attributes = False
me_plane_029.use_mirror_vertex_groups = False
me_plane_029.update()

# ---- objects
ob_book_3 = bpy.data.objects.new('book_3', me_plane_028)
ob_book_1 = bpy.data.objects.new('book_1', me_plane_027)
ob_book_2 = bpy.data.objects.new('book_2', me_plane_029)

# ---- transforms, parenting, visibility, modifiers, constraints
ob_book_3.location = (-0.3811, 0.07706, 0.1732)
ob_book_3.rotation_euler = (0.0001645, -1.573, 9.425)
ob_book_3.scale = (1.341, 0.972, 1.104)
ob_book_3.lineart.crease_threshold = 0.0
_m = ob_book_3.modifiers.new('Auto Smooth', 'NODES')
_m.node_group = ng_auto_smooth
_gi = [s.identifier for s in ng_auto_smooth.interface.items_tree if s.item_type == 'SOCKET' and s.in_out == 'INPUT']
_m[_gi[1]] = 3.142  # Angle
ob_book_1.location = (0.3529, 0.09848, 0.4997)
ob_book_1.rotation_euler = (0.0001644, 1.569, 9.425)
ob_book_1.scale = (0.9074, 1.005, 0.9253)
ob_book_1.lineart.crease_threshold = 0.0
_m = ob_book_1.modifiers.new('Auto Smooth', 'NODES')
_m.node_group = ng_auto_smooth
_gi = [s.identifier for s in ng_auto_smooth.interface.items_tree if s.item_type == 'SOCKET' and s.in_out == 'INPUT']
_m[_gi[1]] = 3.142  # Angle
ob_book_2.location = (-0.3103, 0.1111, 0.0005334)
ob_book_2.rotation_euler = (0.0001645, -1.573, 9.425)
ob_book_2.scale = (1.253, 0.9902, 1.107)
ob_book_2.lineart.crease_threshold = 0.0
_m = ob_book_2.modifiers.new('Auto Smooth', 'NODES')
_m.node_group = ng_auto_smooth
_gi = [s.identifier for s in ng_auto_smooth.interface.items_tree if s.item_type == 'SOCKET' and s.in_out == 'INPUT']
_m[_gi[1]] = 3.142  # Angle

# ---- collection membership
col_068_books_horizontal_reversed.objects.link(ob_book_3)
col_068_books_horizontal_reversed.objects.link(ob_book_1)
col_068_books_horizontal_reversed.objects.link(ob_book_2)

# ---- scene / render settings (as saved in the file)
scene.frame_start = 1; scene.frame_end = 250; scene.frame_set(1)
scene.render.engine = 'BLENDER_EEVEE_NEXT'
scene.cycles.samples = 128
scene.cycles.sampling_pattern = 'TABULATED_SOBOL'
scene.cycles.use_adaptive_sampling = False
scene.cycles.use_light_tree = False
scene.view_settings.view_transform = 'Filmic'
bpy.context.view_layer.update()

# ---- added for rendering (the .blend has no active camera and no usable light): camera, sun
cam_auto = bpy.data.cameras.new('AutoCamera')
cam_auto.lens = 50.0
cam_auto.sensor_width = 36.0
cam_auto.clip_end = 1000.0
ob_auto_camera = bpy.data.objects.new('AutoCamera', cam_auto)
scene.collection.objects.link(ob_auto_camera)
ob_auto_camera.location = (0.977554, -1.06383, 1.0326)
ob_auto_camera.rotation_euler = (1.09748, -7.21219e-08, 0.694738)
scene.camera = ob_auto_camera
light_auto_sun = bpy.data.lights.new('AutoSun', 'SUN')
light_auto_sun.energy = 3.0
light_auto_sun.angle = 0.0523599
ob_auto_sun = bpy.data.objects.new('AutoSun', light_auto_sun)
scene.collection.objects.link(ob_auto_sun)
ob_auto_sun.rotation_euler = (0.872665, 0.174533, 0.523599)
bpy.context.view_layer.update()
